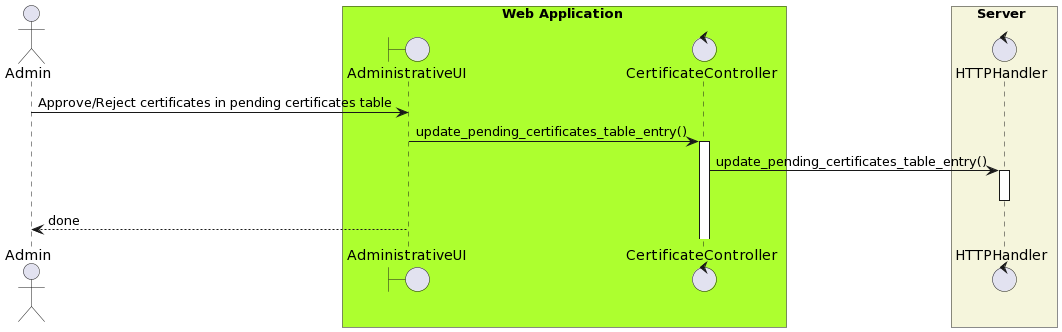

The diagram above was rendered by PlantUML. Its source (embedded in the PNG):
@startuml
actor Admin as admin

box Web Application #greenyellow
Boundary AdministrativeUI as admintab
Control CertificateController as cert
end box

box Server #beige
control HTTPHandler as HTTP
end box


admin -> admintab  : Approve/Reject certificates in pending certificates table
admintab -> cert ++ : update_pending_certificates_table_entry()
cert -> HTTP ++ : update_pending_certificates_table_entry()
HTTP--
admintab --> admin -- : done
@enduml